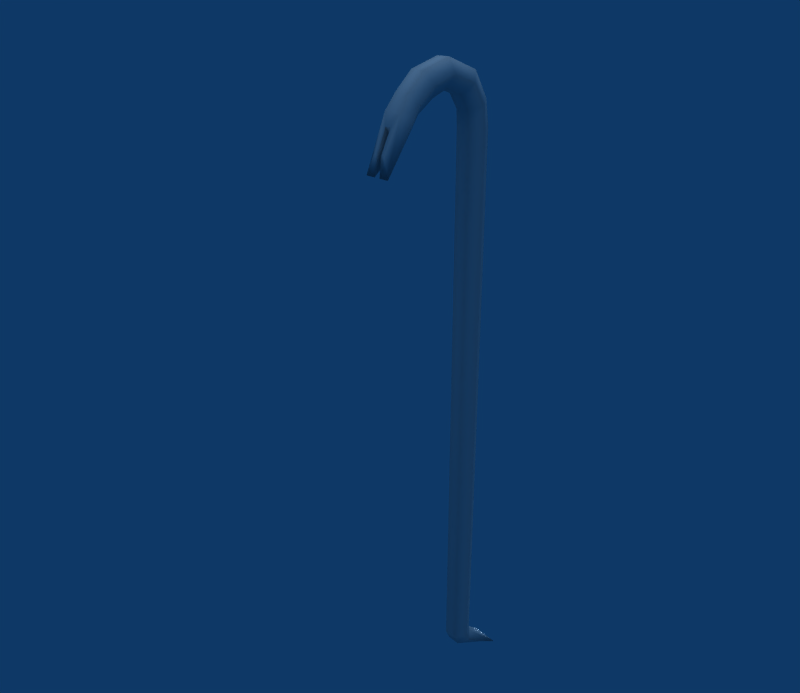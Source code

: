 # Source: Crowbar_DR2_.blend  (saved by Blender 2.49.2; exported with 4.5.12 LTS)
import bpy
from mathutils import Matrix  # noqa: F401  (used for matrix-valued properties, if any)

bpy.ops.wm.read_factory_settings(use_empty=True)
scene = bpy.context.scene
scene.name = 'Scene'

# ---- collections
col_collection_1 = bpy.data.collections.new('Collection 1'); scene.collection.children.link(col_collection_1)

# ---- materials (node trees are filled in below, after node groups)
mat_tex_0259_0_dds = bpy.data.materials.new('Tex_0259_0.dds')
mat_tex_0259_0_dds.alpha_threshold = 0.0
mat_tex_0259_0_dds.roughness = 0.5
mat_tex_0259_0_dds.line_color = (0.0, 0.0, 0.0, 1.0)

# ---- material node trees

# ---- world
world_world = bpy.data.worlds.new('World'); scene.world = world_world
world_world.color = (0.05656, 0.2208, 0.4)
world_world.use_sun_shadow = False
world_world.sun_shadow_jitter_overblur = 0.0
world_world.cycles.sampling_method = 'MANUAL'
world_world.cycles.sample_map_resolution = 256

# ---- cameras
cam_camera = bpy.data.cameras.new('Camera')
cam_camera.passepartout_alpha = 0.2
cam_camera.clip_end = 100.0
cam_camera.lens = 35.0
cam_camera.ortho_scale = 7.314
cam_camera.show_passepartout = False
cam_camera.show_safe_areas = True
cam_camera.dof.focus_distance = 0.0
cam_camera.dof.aperture_fstop = 128.0

# ---- lights
light_lamp_001 = bpy.data.lights.new('Lamp.001', 'SPOT')
light_lamp_001.transmission_factor = 0.0
light_lamp_001.energy = 100.0
light_lamp_001.shadow_buffer_clip_start = 0.5
light_lamp_001.shadow_soft_size = 1.0
light_lamp_001.shadow_maximum_resolution = 0.006
light_lamp_001.use_absolute_resolution = True
light_lamp_001.cycles.use_multiple_importance_sampling = False
light_lamp = bpy.data.lights.new('Lamp', 'SUN')
light_lamp.transmission_factor = 0.0
light_lamp.angle = 1.571
light_lamp.energy = 1.0
light_lamp.shadow_buffer_clip_start = 0.5
light_lamp.shadow_soft_size = 1.0
light_lamp.shadow_cascade_max_distance = 1000.0
light_lamp.cycles.use_multiple_importance_sampling = False

# ---- meshes
me_mesh_0689_rip_tex_025 = bpy.data.meshes.new('Mesh_0689.rip_Tex_025')
me_mesh_0689_rip_tex_025.from_pydata([(-0.007, -0.013, -0.305), (-0.007, -0.006, 0.355), (-0.007, -0.039, 0.368), (-0.007, -0.069, 0.36), (0.007, -0.069, 0.36), (-0.007, -0.087, 0.344), (0.009, -0.097, 0.33), (0.007, -0.013, 0.305), (0.007, -0.014, 0.322), (-0.007, -0.014, 0.322), (-0.007, -0.058, 0.337), (-0.007, -0.075, 0.326), (-0.015, 0.0, -0.305), (-0.007, 0.013, 0.305), (0.003, -0.097, 0.31), (-0.003, -0.09, 0.307), (0.003, -0.09, 0.307), (-0.002, -0.1, 0.293), (0.003, -0.102, 0.319), (0.003, -0.115, 0.28), (-0.003, -0.097, 0.31), (0.006, -0.1, 0.293), (-0.009, -0.097, 0.33), (-0.002, -0.112, 0.298), (-0.003, -0.102, 0.319), (0.002, -0.112, 0.298), (-0.006, -0.112, 0.298), (0.013, -0.115, 0.28), (0.002, -0.1, 0.293), (-0.003, -0.115, 0.28), (-0.007, 0.036, -0.348), (0.015, 0.054, -0.355), (0.007, 0.036, -0.348), (0.006, -0.112, 0.298), (0.009, -0.084, 0.316), (-0.006, -0.1, 0.293), (-0.009, -0.084, 0.316), (-0.013, -0.115, 0.28), (0.007, 0.045, -0.342), (0.015, 0.0, -0.305), (0.007, -0.013, -0.305), (0.007, 0.013, -0.305), (-0.007, 0.045, -0.342), (0.007, 0.015, -0.313), (0.007, -0.007, -0.319), (0.015, 0.005, -0.316), (-0.015, 0.005, -0.316), (-0.007, -0.007, -0.319), (-0.007, 0.013, -0.305), (-0.007, 0.015, -0.313), (-0.015, 0.054, -0.355), (0.015, 0.0, 0.305), (0.007, -0.023, 0.336), (0.015, -0.04, 0.355), (0.007, -0.041, 0.343), (0.015, -0.063, 0.348), (0.007, -0.058, 0.337), (0.015, -0.08, 0.335), (0.007, -0.075, 0.326), (0.017, -0.09, 0.323), (0.007, 0.013, 0.305), (0.007, 0.009, 0.33), (0.015, -0.002, 0.326), (0.007, -0.006, 0.355), (0.015, -0.015, 0.346), (0.007, -0.039, 0.368), (0.007, -0.087, 0.344), (-0.015, 0.0, 0.305), (-0.007, 0.009, 0.33), (-0.015, -0.015, 0.346), (-0.015, -0.04, 0.355), (-0.007, -0.013, 0.305), (-0.015, -0.002, 0.326), (-0.007, -0.023, 0.336), (-0.007, -0.041, 0.343), (-0.015, -0.063, 0.348), (-0.015, -0.08, 0.335), (-0.017, -0.09, 0.323)], [], [(7, 0, 40), (0, 7, 71), (13, 68, 60), (60, 68, 61), (68, 1, 61), (61, 1, 63), (1, 2, 63), (63, 2, 65), (2, 3, 65), (65, 3, 4), (3, 5, 4), (4, 5, 66), (5, 22, 66), (66, 22, 6), (7, 8, 71), (71, 8, 9), (8, 52, 9), (9, 52, 73), (52, 54, 73), (73, 54, 74), (54, 56, 74), (74, 56, 10), (56, 58, 10), (10, 58, 11), (58, 34, 11), (34, 36, 11), (0, 71, 12), (12, 71, 67), (12, 67, 48), (48, 67, 13), (48, 13, 41), (41, 13, 60), (14, 16, 19), (19, 16, 28), (20, 15, 14), (14, 15, 16), (29, 17, 20), (20, 17, 15), (20, 14, 24), (24, 14, 18), (14, 19, 18), (18, 19, 25), (29, 20, 23), (23, 20, 24), (21, 28, 34), (34, 28, 16), (34, 16, 36), (36, 16, 15), (36, 15, 35), (35, 15, 17), (26, 23, 22), (22, 23, 24), (22, 24, 6), (6, 24, 18), (6, 18, 33), (33, 18, 25), (37, 29, 26), (26, 29, 23), (33, 25, 27), (27, 25, 19), (27, 19, 21), (21, 19, 28), (35, 17, 37), (37, 17, 29), (50, 31, 30), (30, 31, 32), (33, 27, 6), (6, 27, 59), (21, 34, 27), (27, 34, 59), (37, 77, 35), (35, 77, 36), (26, 22, 37), (37, 22, 77), (50, 42, 31), (31, 42, 38), (41, 60, 39), (39, 60, 51), (39, 51, 40), (40, 51, 7), (41, 43, 48), (48, 43, 49), (43, 38, 49), (49, 38, 42), (39, 45, 41), (41, 45, 43), (45, 31, 43), (43, 31, 38), (40, 44, 39), (39, 44, 45), (44, 32, 45), (45, 32, 31), (0, 47, 40), (40, 47, 44), (47, 30, 44), (44, 30, 32), (46, 0, 12), (0, 46, 47), (46, 50, 47), (47, 50, 30), (48, 49, 12), (12, 49, 46), (49, 42, 46), (46, 42, 50), (51, 62, 7), (7, 62, 8), (62, 64, 8), (8, 64, 52), (64, 53, 52), (52, 53, 54), (53, 55, 54), (54, 55, 56), (55, 57, 56), (56, 57, 58), (57, 59, 58), (58, 59, 34), (60, 61, 51), (51, 61, 62), (61, 63, 62), (62, 63, 64), (63, 65, 64), (64, 65, 53), (65, 4, 53), (53, 4, 55), (4, 66, 55), (55, 66, 57), (66, 6, 57), (57, 6, 59), (67, 72, 13), (13, 72, 68), (72, 69, 68), (68, 69, 1), (69, 70, 1), (1, 70, 2), (70, 75, 2), (2, 75, 3), (75, 76, 3), (3, 76, 5), (76, 77, 5), (5, 77, 22), (71, 9, 67), (67, 9, 72), (9, 73, 72), (72, 73, 69), (73, 74, 69), (69, 74, 70), (74, 10, 70), (70, 10, 75), (10, 11, 75), (75, 11, 76), (11, 36, 76), (76, 36, 77)])
me_mesh_0689_rip_tex_025.polygons.foreach_set('use_smooth', [True] * 152)
_uv = me_mesh_0689_rip_tex_025.uv_layers.new(name='UVTex')
_uv.uv.foreach_set('vector', [0.9348, 0.09318, 0.06732, 0.9338, 0.08838, 0.9545, 0.06732, 0.9338, 0.9348, 0.09318, 0.9137, 0.07249, 0.6541, 0.6935, 0.6032, 0.7062, 0.66, 0.7268, 0.66, 0.7268, 0.6032, 0.7062, 0.6095, 0.7327, 0.6032, 0.7062, 0.5537, 0.7203, 0.6095, 0.7327, 0.6095, 0.7327, 0.5537, 0.7203, 0.562, 0.7442, 0.5537, 0.7203, 0.4958, 0.7428, 0.562, 0.7442, 0.562, 0.7442, 0.4958, 0.7428, 0.5079, 0.7665, 0.4958, 0.7428, 0.4463, 0.7714, 0.5079, 0.7665, 0.5079, 0.7665, 0.4463, 0.7714, 0.4614, 0.7951, 0.4463, 0.7714, 0.4081, 0.7992, 0.4614, 0.7951, 0.4614, 0.7951, 0.4081, 0.7992, 0.4264, 0.8231, 0.4081, 0.7992, 0.3799, 0.819, 0.4264, 0.8231, 0.4264, 0.8231, 0.3799, 0.819, 0.4023, 0.8458, 0.6511, 0.7897, 0.6163, 0.7915, 0.653, 0.8148, 0.653, 0.8148, 0.6163, 0.7915, 0.6225, 0.8224, 0.6163, 0.7915, 0.5756, 0.8017, 0.6225, 0.8224, 0.6225, 0.8224, 0.5756, 0.8017, 0.5864, 0.8334, 0.5756, 0.8017, 0.5325, 0.8195, 0.5864, 0.8334, 0.5864, 0.8334, 0.5325, 0.8195, 0.5476, 0.8499, 0.5325, 0.8195, 0.4962, 0.842, 0.5476, 0.8499, 0.5476, 0.8499, 0.4962, 0.842, 0.5137, 0.8683, 0.4962, 0.842, 0.4585, 0.8695, 0.5137, 0.8683, 0.5137, 0.8683, 0.4585, 0.8695, 0.4796, 0.8937, 0.4585, 0.8695, 0.434, 0.8896, 0.4796, 0.8937, 0.434, 0.8896, 0.4596, 0.9153, 0.4796, 0.8937, 0.06732, 0.9338, 0.9137, 0.07249, 0.04626, 0.9131, 0.04626, 0.9131, 0.9137, 0.07249, 0.8926, 0.05179, 0.04626, 0.9131, 0.8926, 0.05179, 0.0252, 0.8924, 0.0252, 0.8924, 0.8926, 0.05179, 0.8716, 0.0311, 0.0252, 0.8924, 0.8716, 0.0311, 0.00415, 0.8717, 0.00415, 0.8717, 0.8716, 0.0311, 0.8505, 0.01041, 0.4212, 0.9276, 0.4251, 0.9149, 0.3665, 0.9569, 0.3665, 0.9569, 0.4251, 0.9149, 0.3931, 0.9338, 0.425, 0.9304, 0.4372, 0.9265, 0.4212, 0.9276, 0.4212, 0.9276, 0.4372, 0.9265, 0.4251, 0.9149, 0.4031, 0.9845, 0.4221, 0.9581, 0.425, 0.9304, 0.425, 0.9304, 0.4221, 0.9581, 0.4372, 0.9265, 0.3523, 0.8599, 0.3568, 0.8653, 0.3633, 0.8436, 0.3633, 0.8436, 0.3568, 0.8653, 0.3747, 0.8567, 0.3568, 0.8653, 0.3318, 0.9289, 0.3747, 0.8567, 0.3747, 0.8567, 0.3318, 0.9289, 0.3533, 0.9001, 0.2893, 0.8774, 0.3523, 0.8599, 0.3189, 0.8597, 0.3189, 0.8597, 0.3523, 0.8599, 0.3633, 0.8436, 0.3886, 0.9277, 0.3931, 0.9338, 0.434, 0.8896, 0.434, 0.8896, 0.3931, 0.9338, 0.4251, 0.9149, 0.434, 0.8896, 0.4251, 0.9149, 0.4596, 0.9153, 0.4596, 0.9153, 0.4251, 0.9149, 0.4372, 0.9265, 0.4596, 0.9153, 0.4372, 0.9265, 0.4281, 0.9615, 0.4281, 0.9615, 0.4372, 0.9265, 0.4221, 0.9581, 0.316, 0.853, 0.3189, 0.8597, 0.3799, 0.819, 0.3799, 0.819, 0.3189, 0.8597, 0.3633, 0.8436, 0.3799, 0.819, 0.3633, 0.8436, 0.4023, 0.8458, 0.4023, 0.8458, 0.3633, 0.8436, 0.3747, 0.8567, 0.4023, 0.8458, 0.3747, 0.8567, 0.3598, 0.9039, 0.3598, 0.9039, 0.3747, 0.8567, 0.3533, 0.9001, 0.278, 0.8574, 0.2893, 0.8774, 0.316, 0.853, 0.316, 0.853, 0.2893, 0.8774, 0.3189, 0.8597, 0.3598, 0.9039, 0.3533, 0.9001, 0.3514, 0.9415, 0.3514, 0.9415, 0.3533, 0.9001, 0.3318, 0.9289, 0.3514, 0.9415, 0.3665, 0.9569, 0.3886, 0.9277, 0.3886, 0.9277, 0.3665, 0.9569, 0.3931, 0.9338, 0.4281, 0.9615, 0.4221, 0.9581, 0.4196, 0.9959, 0.4196, 0.9959, 0.4221, 0.9581, 0.4031, 0.9845, 0.2001, 0.619, 0.1547, 0.5831, 0.166, 0.6388, 0.166, 0.6388, 0.1547, 0.5831, 0.1445, 0.6225, 0.3598, 0.9039, 0.3514, 0.9415, 0.4023, 0.8458, 0.4023, 0.8458, 0.3514, 0.9415, 0.4185, 0.8688, 0.3886, 0.9277, 0.434, 0.8896, 0.3514, 0.9415, 0.3514, 0.9415, 0.434, 0.8896, 0.4185, 0.8688, 0.4196, 0.9959, 0.4784, 0.9286, 0.4281, 0.9615, 0.4281, 0.9615, 0.4784, 0.9286, 0.4596, 0.9153, 0.316, 0.853, 0.3799, 0.819, 0.278, 0.8574, 0.278, 0.8574, 0.3799, 0.819, 0.3593, 0.7988, 0.1136, 0.5408, 0.101, 0.5739, 0.1547, 0.5831, 0.1547, 0.5831, 0.101, 0.5739, 0.1218, 0.5947, 0.1305, 0.9959, 0.9769, 0.1346, 0.1094, 0.9752, 0.1094, 0.9752, 0.9769, 0.1346, 0.9558, 0.1139, 0.1094, 0.9752, 0.9558, 0.1139, 0.08838, 0.9545, 0.08838, 0.9545, 0.9558, 0.1139, 0.9348, 0.09318, 0.05083, 0.6647, 0.06438, 0.6538, 0.03161, 0.6456, 0.03161, 0.6456, 0.06438, 0.6538, 0.04206, 0.6317, 0.06438, 0.6538, 0.1218, 0.5947, 0.04206, 0.6317, 0.04206, 0.6317, 0.1218, 0.5947, 0.101, 0.5739, 0.05985, 0.6923, 0.07697, 0.6762, 0.05083, 0.6647, 0.05083, 0.6647, 0.07697, 0.6762, 0.06438, 0.6538, 0.07697, 0.6762, 0.1547, 0.5831, 0.06438, 0.6538, 0.06438, 0.6538, 0.1547, 0.5831, 0.1218, 0.5947, 0.07166, 0.719, 0.08933, 0.6981, 0.05985, 0.6923, 0.05985, 0.6923, 0.08933, 0.6981, 0.07697, 0.6762, 0.08933, 0.6981, 0.1445, 0.6225, 0.07697, 0.6762, 0.07697, 0.6762, 0.1445, 0.6225, 0.1547, 0.5831, 0.09623, 0.7363, 0.1101, 0.7129, 0.07166, 0.719, 0.07166, 0.719, 0.1101, 0.7129, 0.08933, 0.6981, 0.1101, 0.7129, 0.166, 0.6388, 0.08933, 0.6981, 0.08933, 0.6981, 0.166, 0.6388, 0.1445, 0.6225, 0.1349, 0.7171, 0.09623, 0.7363, 0.1247, 0.7386, 0.09623, 0.7363, 0.1349, 0.7171, 0.1101, 0.7129, 0.1349, 0.7171, 0.2001, 0.619, 0.1101, 0.7129, 0.1101, 0.7129, 0.2001, 0.619, 0.166, 0.6388, 0.03161, 0.6456, 0.04206, 0.6317, 0.00415, 0.6386, 0.00415, 0.6386, 0.04206, 0.6317, 0.01875, 0.6204, 0.04206, 0.6317, 0.101, 0.5739, 0.01875, 0.6204, 0.01875, 0.6204, 0.101, 0.5739, 0.1136, 0.5408, 0.6569, 0.7598, 0.6134, 0.7602, 0.6511, 0.7897, 0.6511, 0.7897, 0.6134, 0.7602, 0.6163, 0.7915, 0.6134, 0.7602, 0.5682, 0.77, 0.6163, 0.7915, 0.6163, 0.7915, 0.5682, 0.77, 0.5756, 0.8017, 0.5682, 0.77, 0.5188, 0.7908, 0.5756, 0.8017, 0.5756, 0.8017, 0.5188, 0.7908, 0.5325, 0.8195, 0.5188, 0.7908, 0.4777, 0.8176, 0.5325, 0.8195, 0.5325, 0.8195, 0.4777, 0.8176, 0.4962, 0.842, 0.4777, 0.8176, 0.4418, 0.8465, 0.4962, 0.842, 0.4962, 0.842, 0.4418, 0.8465, 0.4585, 0.8695, 0.4418, 0.8465, 0.4185, 0.8688, 0.4585, 0.8695, 0.4585, 0.8695, 0.4185, 0.8688, 0.434, 0.8896, 0.66, 0.7268, 0.6095, 0.7327, 0.6569, 0.7598, 0.6569, 0.7598, 0.6095, 0.7327, 0.6134, 0.7602, 0.6095, 0.7327, 0.562, 0.7442, 0.6134, 0.7602, 0.6134, 0.7602, 0.562, 0.7442, 0.5682, 0.77, 0.562, 0.7442, 0.5079, 0.7665, 0.5682, 0.77, 0.5682, 0.77, 0.5079, 0.7665, 0.5188, 0.7908, 0.5079, 0.7665, 0.4614, 0.7951, 0.5188, 0.7908, 0.5188, 0.7908, 0.4614, 0.7951, 0.4777, 0.8176, 0.4614, 0.7951, 0.4264, 0.8231, 0.4777, 0.8176, 0.4777, 0.8176, 0.4264, 0.8231, 0.4418, 0.8465, 0.4264, 0.8231, 0.4023, 0.8458, 0.4418, 0.8465, 0.4418, 0.8465, 0.4023, 0.8458, 0.4185, 0.8688, 0.6406, 0.6626, 0.5946, 0.6783, 0.6541, 0.6935, 0.6541, 0.6935, 0.5946, 0.6783, 0.6032, 0.7062, 0.5946, 0.6783, 0.5428, 0.6948, 0.6032, 0.7062, 0.6032, 0.7062, 0.5428, 0.6948, 0.5537, 0.7203, 0.5428, 0.6948, 0.483, 0.7188, 0.5537, 0.7203, 0.5537, 0.7203, 0.483, 0.7188, 0.4958, 0.7428, 0.483, 0.7188, 0.4306, 0.7468, 0.4958, 0.7428, 0.4958, 0.7428, 0.4306, 0.7468, 0.4463, 0.7714, 0.4306, 0.7468, 0.3884, 0.7786, 0.4463, 0.7714, 0.4463, 0.7714, 0.3884, 0.7786, 0.4081, 0.7992, 0.3884, 0.7786, 0.3593, 0.7988, 0.4081, 0.7992, 0.4081, 0.7992, 0.3593, 0.7988, 0.3799, 0.819, 0.653, 0.8148, 0.6225, 0.8224, 0.6621, 0.8363, 0.6621, 0.8363, 0.6225, 0.8224, 0.6302, 0.8463, 0.6225, 0.8224, 0.5864, 0.8334, 0.6302, 0.8463, 0.6302, 0.8463, 0.5864, 0.8334, 0.5969, 0.8569, 0.5864, 0.8334, 0.5476, 0.8499, 0.5969, 0.8569, 0.5969, 0.8569, 0.5476, 0.8499, 0.5591, 0.8726, 0.5476, 0.8499, 0.5137, 0.8683, 0.5591, 0.8726, 0.5591, 0.8726, 0.5137, 0.8683, 0.5269, 0.89, 0.5137, 0.8683, 0.4796, 0.8937, 0.5269, 0.89, 0.5269, 0.89, 0.4796, 0.8937, 0.4966, 0.9097, 0.4796, 0.8937, 0.4596, 0.9153, 0.4966, 0.9097, 0.4966, 0.9097, 0.4596, 0.9153, 0.4784, 0.9286])
me_mesh_0689_rip_tex_025.materials.append(mat_tex_0259_0_dds)
me_mesh_0689_rip_tex_025.use_remesh_preserve_volume = False
me_mesh_0689_rip_tex_025.use_remesh_preserve_attributes = False
me_mesh_0689_rip_tex_025.use_mirror_vertex_groups = False
me_mesh_0689_rip_tex_025.update()

# ---- objects
ob_lamp_001 = bpy.data.objects.new('Lamp.001', light_lamp_001)
ob_lamp = bpy.data.objects.new('Lamp', light_lamp)
ob_empty = bpy.data.objects.new('Empty', None)
ob_mesh_0689_rip_tex_025 = bpy.data.objects.new('Mesh_0689.rip_Tex_025', me_mesh_0689_rip_tex_025)
ob_camera = bpy.data.objects.new('Camera', cam_camera)

# ---- transforms, parenting, visibility, modifiers, constraints
ob_lamp_001.location = (0.0, 0.0, 0.0)
ob_lamp_001.lock_rotations_4d = False
ob_lamp_001.empty_display_type = 'ARROWS'
ob_lamp_001.lineart.crease_threshold = 0.0
ob_lamp.location = (0.0, 0.0, 0.7505)
ob_lamp.scale = (0.246, 0.246, 0.246)
ob_lamp.lock_rotations_4d = False
ob_lamp.empty_display_type = 'ARROWS'
ob_lamp.lineart.crease_threshold = 0.0
ob_empty.location = (0.0, 0.0, 0.0)
ob_empty.scale = (0.6934, 0.6934, 0.6934)
ob_empty.lock_rotations_4d = False
ob_empty.empty_display_type = 'ARROWS'
ob_empty.empty_image_offset = (0.0, 0.0)
ob_empty.lineart.crease_threshold = 0.0
ob_mesh_0689_rip_tex_025.location = (0.0, 0.0, 0.331)
ob_mesh_0689_rip_tex_025.lock_rotations_4d = False
ob_mesh_0689_rip_tex_025.empty_display_type = 'ARROWS'
ob_mesh_0689_rip_tex_025.lineart.crease_threshold = 0.0
ob_camera.location = (0.472, -0.5319, 0.7705)
ob_camera.rotation_euler = (1.109, 0.01082, 0.8149)
ob_camera.lock_rotations_4d = False
ob_camera.empty_display_type = 'ARROWS'
ob_camera.color = (0.0, 0.0, 0.0, 0.0)
ob_camera.display_type = 'WIRE'
ob_camera.lineart.crease_threshold = 0.0

# ---- collection membership
col_collection_1.objects.link(ob_lamp_001)
col_collection_1.objects.link(ob_lamp)
col_collection_1.objects.link(ob_empty)
col_collection_1.objects.link(ob_mesh_0689_rip_tex_025)
col_collection_1.objects.link(ob_camera)

# ---- scene / render settings (as saved in the file)
scene.camera = ob_camera
scene.frame_start = 1; scene.frame_end = 250; scene.frame_set(1)
scene.render.engine = 'BLENDER_EEVEE_NEXT'
scene.render.image_settings.file_format = 'JPEG'
scene.render.image_settings.color_mode = 'RGB'
scene.render.image_settings.compression = 90
scene.render.resolution_x = 750
scene.render.resolution_y = 650
scene.render.pixel_aspect_x = 100.0
scene.render.pixel_aspect_y = 100.0
scene.render.fps = 25
scene.render.dither_intensity = 0.0
scene.render.use_compositing = False
scene.render.use_sequencer = False
scene.render.bake_margin = 2
scene.render.bake_bias = 0.0
scene.render.use_stamp_time = False
scene.render.use_stamp_date = False
scene.render.use_stamp_frame = False
scene.render.use_stamp_camera = False
scene.render.use_stamp_scene = False
scene.render.use_stamp_filename = False
scene.render.use_stamp_render_time = False
scene.render.stamp_font_size = 0
scene.cycles.use_denoising = False
scene.cycles.samples = 10
scene.cycles.sampling_pattern = 'TABULATED_SOBOL'
scene.cycles.light_sampling_threshold = 0.0
scene.cycles.use_adaptive_sampling = False
scene.cycles.use_light_tree = False
scene.cycles.blur_glossy = 0.0
scene.cycles.volume_bounces = 1
scene.cycles.pixel_filter_type = 'GAUSSIAN'
scene.cycles.sample_clamp_indirect = 0.0
scene.view_settings.view_transform = 'Raw'
bpy.context.view_layer.update()
